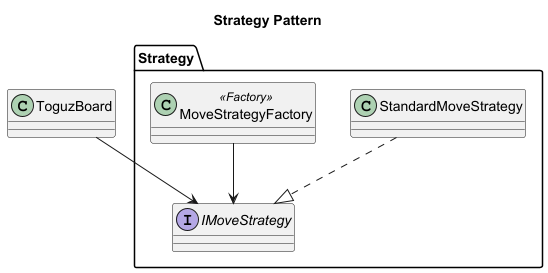

The diagram above was rendered by PlantUML. Its source (embedded in the PNG):
@startuml strategy_diagram
title Strategy Pattern

skinparam componentStyle rectangle

package "Strategy" {
  interface IMoveStrategy
  class StandardMoveStrategy
  class MoveStrategyFactory <<Factory>>
}

StandardMoveStrategy ..|> IMoveStrategy
MoveStrategyFactory --> IMoveStrategy
ToguzBoard --> IMoveStrategy
@enduml